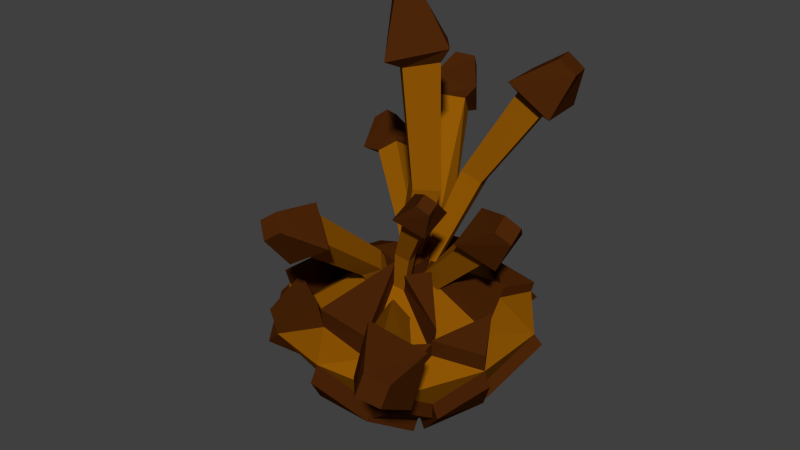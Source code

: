 # Source: pine_seed.blend  (saved by Blender 2.72.0; exported with 4.5.12 LTS)
import bpy
from mathutils import Matrix  # noqa: F401  (used for matrix-valued properties, if any)

bpy.ops.wm.read_factory_settings(use_empty=True)
scene = bpy.context.scene
scene.name = 'Scene'

# ---- collections
col_collection_1 = bpy.data.collections.new('Collection 1'); scene.collection.children.link(col_collection_1)

# ---- materials (node trees are filled in below, after node groups)
mat_pinetree_seedb = bpy.data.materials.new('pinetree_seedB')
mat_pinetree_seedb.alpha_threshold = 0.0
mat_pinetree_seedb.use_transparent_shadow = False
mat_pinetree_seedb.diffuse_color = (0.292, 0.09976, 0.001534, 1.0)
mat_pinetree_seedb.roughness = 0.5
mat_pinetree_seedb.specular_intensity = 0.0
mat_pinetree_seeda = bpy.data.materials.new('pinetree_seedA')
mat_pinetree_seeda.alpha_threshold = 0.0
mat_pinetree_seeda.use_transparent_shadow = False
mat_pinetree_seeda.diffuse_color = (0.0716, 0.01893, 0.002764, 1.0)
mat_pinetree_seeda.roughness = 0.5
mat_pinetree_seeda.specular_intensity = 0.0

# ---- material node trees

# ---- world
world_world = bpy.data.worlds.new('World'); scene.world = world_world
world_world.color = (0.05088, 0.05088, 0.05088)
world_world.use_sun_shadow = False
world_world.sun_shadow_jitter_overblur = 0.0
world_world.cycles.sampling_method = 'MANUAL'
world_world.cycles.sample_map_resolution = 256

# ---- meshes
me_icosphere_000 = bpy.data.meshes.new('Icosphere.000')
me_icosphere_000.from_pydata([(-0.08339, 0.04808, 0.233), (0.02472, 0.1091, 1.358), (-0.03582, -4.621e-10, 0.226), (0.1314, -1.352e-08, 1.375), (-0.08339, -0.04808, 0.233), (0.02472, -0.1091, 1.358), (-0.131, 3.357e-10, 0.24), (-0.08192, -2.991e-09, 1.342), (0.01059, 0.2011, 1.401), (0.1748, -1.247e-08, 1.439), (0.01059, -0.2011, 1.401), (-0.1536, 7.014e-09, 1.363), (-0.04014, 0.07704, 1.623), (0.03495, -7.733e-09, 1.64), (-0.04014, -0.07704, 1.623), (-0.1152, 1.178e-09, 1.605), (0.05893, 0.08301, 0.831), (0.1411, 7.708e-10, 0.819), (0.05893, -0.08301, 0.831), (-0.0232, 2.148e-09, 0.8431), (-0.1314, 0.1318, 0.05213), (-0.2226, -0.4865, 0.7323), (-0.08698, 0.1561, 0.07468), (-0.1234, -0.4516, 0.8003), (-0.05386, 0.1211, 0.04714), (-0.04657, -0.5105, 0.721), (-0.09832, 0.0968, 0.02459), (-0.1457, -0.5454, 0.6529), (-0.3004, -0.5098, 0.7517), (-0.1216, -0.4671, 0.8613), (0.02405, -0.5542, 0.7309), (-0.1548, -0.5969, 0.6213), (-0.2167, -0.6849, 0.8348), (-0.1469, -0.6637, 0.8857), (-0.09237, -0.7019, 0.8268), (-0.1621, -0.7231, 0.7759), (-0.1724, -0.1512, 0.4652), (-0.09562, -0.1091, 0.5041), (-0.03845, -0.1695, 0.4565), (-0.1152, -0.2115, 0.4176), (-0.05081, 0.06676, 0.3277), (0.3148, 0.2758, 1.216), (-0.06857, 0.1221, 0.3172), (0.2887, 0.4064, 1.216), (-0.0163, 0.1342, 0.2927), (0.3931, 0.4288, 1.136), (0.001459, 0.07888, 0.3032), (0.4193, 0.2982, 1.136), (0.3089, 0.2121, 1.277), (0.2854, 0.4386, 1.274), (0.4532, 0.4941, 1.131), (0.4767, 0.2676, 1.134), (0.4783, 0.3141, 1.384), (0.4623, 0.4072, 1.388), (0.5336, 0.4221, 1.328), (0.5497, 0.329, 1.324), (0.08524, 0.2168, 0.8223), (0.05458, 0.3123, 0.8041), (0.1448, 0.3332, 0.7617), (0.1755, 0.2378, 0.7799), (-0.01438, 0.02503, 0.1635), (-0.1488, 0.5498, 1.001), (-0.07172, 0.01841, 0.1521), (-0.2722, 0.5012, 1.008), (-0.07164, 0.06911, 0.1222), (-0.3121, 0.5837, 0.9122), (-0.0143, 0.07573, 0.1336), (-0.1888, 0.6322, 0.9045), (-0.1045, 0.5705, 1.06), (-0.3223, 0.5069, 1.066), (-0.4056, 0.633, 0.8969), (-0.1878, 0.6966, 0.8905), (-0.236, 0.7348, 1.137), (-0.3244, 0.7034, 1.146), (-0.3513, 0.7587, 1.074), (-0.2629, 0.7901, 1.065), (-0.008033, 0.2095, 0.6404), (-0.107, 0.1981, 0.6208), (-0.1069, 0.2856, 0.5692), (-0.0079, 0.2971, 0.5889), (-0.107, 0.1981, 0.6208), (-0.01415, -0.1258, 0.2486), (0.1965, -0.3083, 0.823), (-0.01982, -0.08933, 0.2591), (0.192, -0.2313, 0.8622), (0.01604, -0.08072, 0.2486), (0.2649, -0.2061, 0.823), (0.0217, -0.1172, 0.238), (0.2694, -0.2831, 0.7838), (0.1836, -0.3622, 0.8395), (0.1901, -0.23, 0.9056), (0.3099, -0.1737, 0.8395), (0.3034, -0.3059, 0.7734), (0.2966, -0.3537, 0.9315), (0.2949, -0.3002, 0.9617), (0.345, -0.2815, 0.9315), (0.3467, -0.3349, 0.9013), (0.06297, -0.2012, 0.5786), (0.05319, -0.1383, 0.5968), (0.1151, -0.1234, 0.5786), (0.1249, -0.1863, 0.5604), (-0.1289, 0.2921, 0.08831), (-0.4677, -0.1322, 0.5305), (-0.0915, 0.2741, 0.09476), (-0.3939, -0.1863, 0.5555), (-0.09897, 0.2473, 0.06318), (-0.3998, -0.2339, 0.4735), (-0.1364, 0.2654, 0.05673), (-0.4736, -0.1797, 0.4486), (-0.5163, -0.1071, 0.5626), (-0.3962, -0.2108, 0.5964), (-0.391, -0.2945, 0.4575), (-0.5111, -0.1908, 0.4237), (-0.5711, -0.2563, 0.5817), (-0.5208, -0.2967, 0.6011), (-0.5231, -0.3281, 0.5414), (-0.5733, -0.2876, 0.5221), (-0.2738, 0.07052, 0.3621), (-0.2091, 0.03933, 0.3732), (-0.222, -0.006857, 0.3187), (-0.2867, 0.02433, 0.3076), (-0.1155, 0.2492, -0.006637), (0.3427, -0.1125, 0.6813), (-0.1057, 0.2997, 0.007103), (0.3328, -0.008052, 0.7398), (-0.06079, 0.2988, -0.02142), (0.4182, 0.04036, 0.6705), (-0.07055, 0.2483, -0.03516), (0.4281, -0.06407, 0.612), (0.3468, -0.1756, 0.7103), (0.3487, 0.00617, 0.806), (0.486, 0.1063, 0.6905), (0.484, -0.07548, 0.5947), (0.5206, -0.1458, 0.8101), (0.5163, -0.0732, 0.8546), (0.5739, -0.0379, 0.8025), (0.5782, -0.1105, 0.758), (0.02475, 0.007877, 0.3624), (0.04159, 0.09505, 0.3862), (0.1192, 0.09346, 0.3369), (0.1023, 0.006285, 0.3132), (0.04159, 0.09505, 0.3862), (-0.07882, 0.251, 0.04113), (0.4032, -0.6882, 0.525), (-0.02112, 0.2465, 0.01216), (0.5191, -0.6532, 0.4432), (-0.04805, 0.2131, -0.0363), (0.4535, -0.7072, 0.3244), (-0.1058, 0.2176, -0.007322), (0.3376, -0.7422, 0.4062), (0.3658, -0.7131, 0.6229), (0.5843, -0.6346, 0.5308), (0.5506, -0.6858, 0.2886), (0.3321, -0.7643, 0.3808), (0.5063, -0.9019, 0.5498), (0.5994, -0.867, 0.5201), (0.5771, -0.8914, 0.4218), (0.4841, -0.9263, 0.4515), (0.06189, -0.2166, 0.3652), (0.1615, -0.2243, 0.3152), (0.115, -0.282, 0.2316), (0.0154, -0.2743, 0.2816), (-0.03353, 0.1564, 0.08558), (-0.3999, 0.4597, 0.7209), (-0.03066, 0.1125, 0.1038), (-0.4065, 0.3691, 0.7786), (-0.07286, 0.1017, 0.0845), (-0.4891, 0.3355, 0.7185), (-0.07574, 0.1456, 0.06624), (-0.4825, 0.4261, 0.6608), (-0.3847, 0.5279, 0.7375), (-0.4131, 0.3728, 0.8322), (-0.5492, 0.2989, 0.733), (-0.5209, 0.454, 0.6383), (-0.5425, 0.5323, 0.827), (-0.5494, 0.4699, 0.8705), (-0.6055, 0.4446, 0.8253), (-0.5986, 0.5071, 0.7818), (-0.1918, 0.2928, 0.4633), (-0.1869, 0.2169, 0.4948), (-0.2597, 0.1983, 0.4614), (-0.2647, 0.2741, 0.4299), (-0.03389, 3.238e-09, -0.3), (0.3104, -0.2501, -0.04151), (-0.1654, -0.4047, -0.04151), (-0.4595, 1.946e-09, -0.0415), (-0.1654, 0.4047, -0.04151), (0.3104, 0.2501, -0.04151), (0.1035, -0.4378, 0.1987), (-0.3941, -0.2656, 0.2191), (-0.3831, 0.2683, 0.1777), (0.1111, 0.4298, 0.2619), (0.3862, 0.01238, 0.2234), (-0.1008, -0.2059, -0.2489), (0.1412, -0.1272, -0.2489), (0.09118, -0.3849, -0.06901), (0.3708, 1.946e-09, -0.06901), (0.1412, 0.1272, -0.2489), (-0.2504, 3.238e-09, -0.2489), (-0.3613, -0.2379, -0.06901), (-0.1008, 0.2059, -0.2489), (-0.3613, 0.2379, -0.06901), (0.09118, 0.3849, -0.06901), (0.5269, -0.1822, 0.1865), (0.5269, 0.1822, 0.1865), (-0.03389, -0.5896, 0.1865), (0.305, -0.4851, 0.1234), (-0.5947, -0.1822, 0.1865), (-0.3805, -0.477, 0.1402), (-0.3805, 0.477, 0.1865), (-0.5947, 0.1822, 0.1865), (0.3127, 0.477, 0.1865), (-0.03389, 0.5896, 0.1865), (0.3115, -0.2607, 0.2105), (-0.1613, -0.4087, 0.2309), (-0.4473, 0.002705, 0.1917), (-0.1613, 0.4087, 0.2773), (0.282, 0.265, 0.2374), (0.004408, -0.1193, 0.4218), (0.05388, 0.01227, 0.3856), (-0.1357, -0.07378, 0.4218), (-0.1222, 0.07691, 0.334), (0.004408, 0.1191, 0.4218), (-0.4103, -0.2874, 0.35), (-0.3967, -0.4988, 0.271), (-0.1775, -0.4305, 0.3618), (0.1117, -0.4478, 0.3146), (-0.1608, -0.4267, 0.33), (-0.001964, -0.1145, 0.4896), (-0.4143, -0.2728, 0.3321), (-0.6149, -0.1894, 0.2532), (-0.4785, -0.007203, 0.3461), (-0.4167, 0.2617, 0.294), (-0.4809, -0.003906, 0.308), (-0.1386, 0.05575, 0.4654), (0.3381, -0.2664, 0.3505), (0.08724, -0.1693, 0.4727), (0.1574, -0.07274, 0.4727), (0.1173, -0.4573, 0.2736), (0.3188, -0.5046, 0.1982), (0.3253, -0.2802, 0.2853), (0.4357, -0.01618, 0.3475), (0.5392, -0.1984, 0.2744), (0.3238, -0.2768, 0.2984), (-0.04231, 0.005634, 0.4938), (-0.003581, -0.1136, 0.4803), (0.08303, 0.005634, 0.4803), (-0.1437, -0.06804, 0.4803), (-0.1302, 0.08265, 0.3925), (-0.003581, 0.1248, 0.4803), (0.4101, 0.01953, 0.2979), (0.3059, 0.2721, 0.3119), (0.07778, 0.01942, 0.4601), (0.1219, 0.4361, 0.3117), (0.3235, 0.4833, 0.2364), (0.2928, 0.2713, 0.2873), (0.107, 0.4553, 0.3304), (-0.3846, 0.5026, 0.2551), (-0.03806, 0.6152, 0.2551), (-0.1655, 0.4343, 0.3458), (0.3456, 0.2619, -0.087), (0.406, 0.0118, -0.1145), (0.5621, 0.194, 0.141), (0.3254, 0.2776, -0.095), (0.1562, 0.1547, -0.3024), (-0.08581, 0.2334, -0.3024), (0.1062, 0.4124, -0.1225), (-0.1584, 0.4475, -0.08843), (0.09815, 0.4277, -0.1159), (0.3197, 0.5198, 0.1396), (-0.02693, 0.6324, 0.1396), (-0.1845, 0.4316, -0.08192), (-0.3991, 0.3018, -0.1226), (-0.4148, 0.4985, 0.08763), (-0.1621, -0.4479, -0.1078), (-0.09745, -0.2491, -0.3152), (0.1446, -0.1704, -0.3152), (0.09451, -0.4281, -0.1353), (-0.03056, -0.6328, 0.1202), (0.3487, -0.2633, -0.09589), (0.1796, -0.1404, -0.3033), (0.4092, -0.01319, -0.1234), (0.5652, -0.1954, 0.1321), (0.3295, -0.2743, -0.09288), (0.1103, -0.4091, -0.1204), (0.3241, -0.5092, 0.07202), (-0.5058, -0.01324, -0.09301), (-0.4077, -0.2511, -0.1205), (-0.641, -0.1954, 0.135), (-0.4268, -0.4903, 0.08866), (-0.641, 0.169, 0.135), (-0.05006, 0.006274, -0.3693), (-0.117, -0.1996, -0.3182), (-0.2665, 0.006274, -0.3182), (-0.117, 0.2122, -0.3182), (-0.3775, 0.2442, -0.1383)], [], [(16, 1, 3, 17), (17, 3, 5, 18), (1, 7, 11, 8), (19, 7, 1, 16), (18, 5, 7, 19), (0, 2, 4, 6), (8, 11, 15, 12), (7, 5, 10, 11), (5, 3, 9, 10), (3, 1, 8, 9), (13, 12, 15, 14), (11, 10, 14, 15), (10, 9, 13, 14), (9, 8, 12, 13), (0, 16, 17, 2), (2, 17, 18, 4), (6, 19, 16, 0), (4, 18, 19, 6), (36, 21, 23, 37), (37, 23, 25, 38), (21, 27, 31, 28), (39, 27, 21, 36), (38, 25, 27, 39), (20, 22, 24, 26), (28, 31, 35, 32), (27, 25, 30, 31), (25, 23, 29, 30), (23, 21, 28, 29), (33, 32, 35, 34), (31, 30, 34, 35), (30, 29, 33, 34), (29, 28, 32, 33), (20, 36, 37, 22), (22, 37, 38, 24), (26, 39, 36, 20), (24, 38, 39, 26), (56, 41, 43, 57), (57, 43, 45, 58), (41, 47, 51, 48), (59, 47, 41, 56), (58, 45, 47, 59), (40, 42, 44, 46), (48, 51, 55, 52), (47, 45, 50, 51), (45, 43, 49, 50), (43, 41, 48, 49), (53, 52, 55, 54), (51, 50, 54, 55), (50, 49, 53, 54), (49, 48, 52, 53), (40, 56, 57, 42), (42, 57, 58, 44), (46, 59, 56, 40), (44, 58, 59, 46), (76, 61, 63, 77), (80, 63, 65, 78), (61, 67, 71, 68), (79, 67, 61, 76), (78, 65, 67, 79), (60, 62, 64, 66), (68, 71, 75, 72), (67, 65, 70, 71), (65, 63, 69, 70), (63, 61, 68, 69), (73, 72, 75, 74), (71, 70, 74, 75), (70, 69, 73, 74), (69, 68, 72, 73), (60, 76, 77, 62), (62, 80, 78, 64), (66, 79, 76, 60), (64, 78, 79, 66), (97, 82, 84, 98), (98, 84, 86, 99), (82, 88, 92, 89), (100, 88, 82, 97), (99, 86, 88, 100), (81, 83, 85, 87), (89, 92, 96, 93), (88, 86, 91, 92), (86, 84, 90, 91), (84, 82, 89, 90), (94, 93, 96, 95), (92, 91, 95, 96), (91, 90, 94, 95), (90, 89, 93, 94), (81, 97, 98, 83), (83, 98, 99, 85), (87, 100, 97, 81), (85, 99, 100, 87), (117, 102, 104, 118), (118, 104, 106, 119), (102, 108, 112, 109), (120, 108, 102, 117), (119, 106, 108, 120), (101, 103, 105, 107), (109, 112, 116, 113), (108, 106, 111, 112), (106, 104, 110, 111), (104, 102, 109, 110), (114, 113, 116, 115), (112, 111, 115, 116), (111, 110, 114, 115), (110, 109, 113, 114), (101, 117, 118, 103), (103, 118, 119, 105), (107, 120, 117, 101), (105, 119, 120, 107), (137, 122, 124, 138), (141, 124, 126, 139), (122, 128, 132, 129), (140, 128, 122, 137), (139, 126, 128, 140), (121, 123, 125, 127), (129, 132, 136, 133), (128, 126, 131, 132), (126, 124, 130, 131), (124, 122, 129, 130), (134, 133, 136, 135), (132, 131, 135, 136), (131, 130, 134, 135), (130, 129, 133, 134), (121, 137, 138, 123), (123, 141, 139, 125), (127, 140, 137, 121), (125, 139, 140, 127), (158, 143, 145, 159), (159, 145, 147, 160), (143, 149, 153, 150), (161, 149, 143, 158), (160, 147, 149, 161), (142, 144, 146, 148), (150, 153, 157, 154), (149, 147, 152, 153), (147, 145, 151, 152), (145, 143, 150, 151), (155, 154, 157, 156), (153, 152, 156, 157), (152, 151, 155, 156), (151, 150, 154, 155), (142, 158, 159, 144), (144, 159, 160, 146), (148, 161, 158, 142), (146, 160, 161, 148), (178, 163, 165, 179), (179, 165, 167, 180), (163, 169, 173, 170), (181, 169, 163, 178), (180, 167, 169, 181), (162, 164, 166, 168), (170, 173, 177, 174), (169, 167, 172, 173), (167, 165, 171, 172), (165, 163, 170, 171), (175, 174, 177, 176), (173, 172, 176, 177), (172, 171, 175, 176), (171, 170, 174, 175), (162, 178, 179, 164), (164, 179, 180, 166), (168, 181, 178, 162), (166, 180, 181, 168), (182, 194, 193), (194, 196, 281, 280), (193, 198, 293, 292), (201, 200, 294, 295), (182, 200, 197), (196, 203, 282, 281), (193, 194, 276, 275), (208, 207, 288, 289), (201, 209, 273, 272), (187, 202, 211), (183, 203, 206), (184, 205, 208), (199, 208, 289, 287), (186, 209, 212), (187, 211, 204), (188, 213, 218), (189, 214, 220), (215, 221, 234, 233), (191, 216, 222), (217, 219, 252, 251), (194, 195, 277, 276), (195, 205, 278, 277), (194, 183, 195), (196, 197, 187), (196, 194, 197), (194, 182, 197), (198, 199, 185), (198, 193, 199), (193, 184, 199), (200, 201, 186), (198, 201, 295, 293), (198, 185, 201), (197, 200, 265, 264), (200, 202, 266, 265), (200, 186, 202), (203, 204, 192), (203, 196, 204), (204, 196, 261, 262), (205, 206, 188), (205, 195, 206), (206, 195, 284, 285), (207, 208, 189), (207, 210, 290, 288), (199, 184, 208), (209, 210, 190), (209, 201, 210), (201, 185, 210), (211, 212, 191), (212, 211, 269, 270), (211, 202, 268, 269), (206, 213, 240, 239), (206, 203, 213), (213, 203, 242, 243), (208, 214, 225, 224), (208, 205, 214), (205, 188, 214), (210, 215, 190), (210, 207, 215), (215, 207, 230, 231), (212, 209, 257, 258), (209, 216, 259, 257), (209, 190, 216), (204, 217, 192), (204, 211, 217), (217, 211, 254, 255), (218, 219, 246, 245), (213, 219, 237, 235), (213, 192, 219), (220, 218, 245, 247), (220, 214, 218), (218, 214, 227, 228), (221, 220, 247, 248), (221, 215, 220), (215, 189, 220), (222, 221, 248, 249), (222, 216, 221), (216, 190, 221), (219, 222, 249, 246), (219, 217, 222), (217, 191, 222), (224, 225, 223), (214, 189, 223, 225), (189, 208, 224, 223), (227, 226, 228), (214, 188, 226, 227), (188, 218, 228, 226), (230, 229, 231), (189, 215, 231, 229), (207, 189, 229, 230), (232, 233, 234), (221, 190, 232, 234), (190, 215, 233, 232), (236, 235, 237), (218, 213, 235, 236), (219, 218, 236, 237), (239, 240, 238), (213, 188, 238, 240), (188, 206, 239, 238), (242, 241, 243), (192, 213, 243, 241), (203, 192, 241, 242), (245, 246, 244), (247, 245, 244), (248, 247, 244), (249, 248, 244), (246, 249, 244), (250, 251, 252), (219, 192, 250, 252), (192, 217, 251, 250), (254, 253, 255), (191, 217, 255, 253), (211, 191, 253, 254), (258, 259, 256), (258, 257, 259), (216, 191, 256, 259), (191, 212, 258, 256), (261, 260, 262), (187, 204, 262, 260), (196, 187, 260, 261), (264, 266, 263), (264, 265, 266), (202, 187, 263, 266), (187, 197, 264, 263), (269, 268, 270), (268, 267, 270), (186, 212, 270, 267), (202, 186, 267, 268), (271, 272, 273), (209, 186, 271, 273), (186, 201, 272, 271), (274, 277, 278), (275, 277, 274), (275, 276, 277), (184, 193, 275, 274), (205, 184, 274, 278), (279, 280, 281), (279, 281, 282), (203, 183, 279, 282), (183, 194, 280, 279), (284, 283, 285), (183, 206, 285, 283), (195, 183, 283, 284), (286, 287, 288), (286, 288, 290), (288, 287, 289), (210, 185, 286, 290), (185, 199, 287, 286), (291, 292, 293), (291, 293, 294), (294, 293, 295), (200, 182, 291, 294), (182, 193, 292, 291)])
me_icosphere_000.polygons.foreach_set('material_index', [0, 0, 1, 0, 0, 0, 1, 1, 1, 1, 1, 1, 1, 1, 0, 0, 0, 0, 0, 0, 1, 0, 0, 0, 1, 1, 1, 1, 1, 1, 1, 1, 0, 0, 0, 0, 0, 0, 1, 0, 0, 0, 1, 1, 1, 1, 1, 1, 1, 1, 0, 0, 0, 0, 0, 0, 1, 0, 0, 0, 1, 1, 1, 1, 1, 1, 1, 1, 0, 0, 0, 0, 0, 0, 1, 0, 0, 0, 1, 1, 1, 1, 1, 1, 1, 1, 0, 0, 0, 0, 0, 0, 1, 0, 0, 0, 1, 1, 1, 1, 1, 1, 1, 1, 0, 0, 0, 0, 0, 0, 1, 0, 0, 0, 1, 1, 1, 1, 1, 1, 1, 1, 0, 0, 0, 0, 0, 0, 1, 0, 0, 0, 1, 1, 1, 1, 1, 1, 1, 1, 0, 0, 0, 0, 0, 0, 1, 0, 0, 0, 1, 1, 1, 1, 1, 1, 1, 1, 0, 0, 0, 0, 0, 1, 1, 1, 0, 1, 1, 1, 1, 0, 0, 0, 1, 0, 0, 0, 0, 1, 0, 1, 1, 1, 0, 0, 0, 0, 0, 0, 0, 0, 1, 0, 1, 1, 0, 0, 0, 1, 0, 0, 1, 0, 1, 0, 0, 0, 0, 0, 1, 1, 1, 0, 1, 1, 0, 0, 0, 0, 1, 1, 1, 0, 0, 0, 1, 1, 1, 0, 1, 0, 1, 1, 0, 0, 1, 0, 0, 1, 0, 0, 1, 1, 1, 1, 1, 1, 1, 1, 1, 1, 1, 1, 1, 1, 1, 1, 1, 1, 1, 1, 1, 1, 1, 1, 1, 1, 1, 1, 1, 1, 1, 1, 1, 1, 1, 1, 1, 1, 1, 1, 1, 1, 1, 1, 1, 1, 1, 1, 1, 1, 1, 1, 1, 1, 1, 1, 1, 1, 1, 1, 1, 1, 1, 1, 1, 1, 1, 1, 1, 1, 1, 1])
me_icosphere_000.materials.append(mat_pinetree_seedb)
me_icosphere_000.materials.append(mat_pinetree_seeda)
me_icosphere_000.use_remesh_preserve_volume = False
me_icosphere_000.use_remesh_preserve_attributes = False
me_icosphere_000.use_mirror_vertex_groups = False
me_icosphere_000.update()

# ---- objects
ob_icosphere_001 = bpy.data.objects.new('Icosphere.001', me_icosphere_000)

# ---- transforms, parenting, visibility, modifiers, constraints
ob_icosphere_001.location = (0.0, 0.0, 0.0)
ob_icosphere_001.lineart.crease_threshold = 0.0

# ---- collection membership
col_collection_1.objects.link(ob_icosphere_001)

# ---- scene / render settings (as saved in the file)
scene.frame_start = 1; scene.frame_end = 250; scene.frame_set(0)
scene.render.engine = 'BLENDER_EEVEE_NEXT'
scene.render.resolution_percentage = 50
scene.render.dither_intensity = 0.0
scene.cycles.use_denoising = False
scene.cycles.samples = 10
scene.cycles.sampling_pattern = 'TABULATED_SOBOL'
scene.cycles.light_sampling_threshold = 0.0
scene.cycles.use_adaptive_sampling = False
scene.cycles.use_light_tree = False
scene.cycles.blur_glossy = 0.0
scene.cycles.pixel_filter_type = 'GAUSSIAN'
scene.cycles.sample_clamp_indirect = 0.0
scene.view_settings.view_transform = 'Standard'
bpy.context.view_layer.update()

# ---- added for rendering (the .blend has no active camera and no usable light): camera, sun
cam_auto = bpy.data.cameras.new('AutoCamera')
cam_auto.lens = 50.0
cam_auto.sensor_width = 36.0
cam_auto.clip_end = 1000.0
ob_auto_camera = bpy.data.objects.new('AutoCamera', cam_auto)
scene.collection.objects.link(ob_auto_camera)
ob_auto_camera.location = (2.67994, -3.30898, 2.79582)
ob_auto_camera.rotation_euler = (1.09748, -7.21219e-08, 0.694738)
scene.camera = ob_auto_camera
light_auto_sun = bpy.data.lights.new('AutoSun', 'SUN')
light_auto_sun.energy = 3.0
light_auto_sun.angle = 0.0523599
ob_auto_sun = bpy.data.objects.new('AutoSun', light_auto_sun)
scene.collection.objects.link(ob_auto_sun)
ob_auto_sun.rotation_euler = (0.872665, 0.174533, 0.523599)
bpy.context.view_layer.update()
